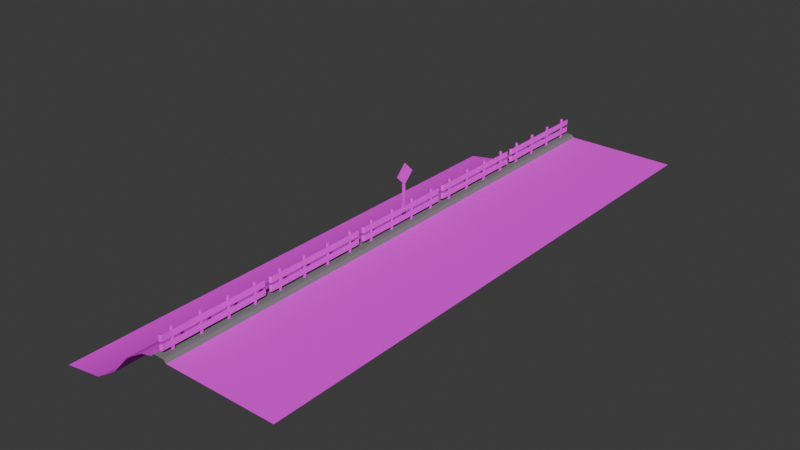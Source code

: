 # Source: beach.blend  (saved by Blender 4.5.91; exported with 4.5.12 LTS)
import bpy
from mathutils import Matrix  # noqa: F401  (used for matrix-valued properties, if any)

bpy.ops.wm.read_factory_settings(use_empty=True)
scene = bpy.context.scene
scene.name = 'Scene'

# ---- collections
col_collection = bpy.data.collections.new('Collection'); scene.collection.children.link(col_collection)

# ---- images (referenced by path relative to the original .blend; pixels are not part of the script)
import os
ASSET_DIR = os.environ.get("B2B_ASSET_DIR", "")  # directory of the original .blend (textures are referenced by path, not embedded)
HERE = os.path.dirname(os.path.abspath(__file__))  # packed textures are extracted next to this script under _unpacked/

def load_image(name, relpath, width, height, colorspace="sRGB"):
    """Load a texture the original file referenced (path relative to the .blend, or extracted next to this script)."""
    p = next((c for c in (os.path.join(HERE, relpath), os.path.join(ASSET_DIR, relpath)) if relpath and os.path.exists(c)), "")
    if p:
        img = bpy.data.images.load(p, check_existing=True)
        img.name = name
    else:  # same state as the original file: an image datablock whose file is absent (Cycles renders it pink)
        img = bpy.data.images.new(name, width, height)
        img.source = "FILE"
        img.filepath = "//" + (relpath or name)
    img.colorspace_settings.name = colorspace
    return img
img_road_png_001 = load_image('road.png.001', 'road.png', 1024, 1024, 'sRGB')
img_sand_png = load_image('sand.png', 'sand.png', 1024, 1024, 'sRGB')
img_road_props_png = load_image('road_props.png', 'road_props.png', 1024, 1024, 'sRGB')

# ---- materials (node trees are filled in below, after node groups)
mat_road = bpy.data.materials.new('Road')
mat_curb = bpy.data.materials.new('Curb')
mat_sand = bpy.data.materials.new('Sand')
mat_roadprops = bpy.data.materials.new('RoadProps')

# ---- material node trees
mat_road.use_nodes = True; mat_road.node_tree.nodes.clear()
_N = mat_road.node_tree.nodes; _L = mat_road.node_tree.links
n0 = _N.new('ShaderNodeBsdfPrincipled'); n0.name = 'Principled BSDF'; n0.location = (-200, 100)
n0.inputs[2].default_value = 1.0
n1 = _N.new('ShaderNodeOutputMaterial'); n1.name = 'Material Output'; n1.location = (200, 100)
n2 = _N.new('ShaderNodeTexImage'); n2.name = 'Image Texture'; n2.location = (-598, 72)
n2.image = img_road_png_001
_L.new(n0.outputs[0], n1.inputs[0])
_L.new(n2.outputs[0], n0.inputs[0])
n1.is_active_output = True
mat_curb.use_nodes = True; mat_curb.node_tree.nodes.clear()
_N = mat_curb.node_tree.nodes; _L = mat_curb.node_tree.links
n0 = _N.new('ShaderNodeBsdfPrincipled'); n0.name = 'Principled BSDF'; n0.location = (-200, 100)
n0.inputs[0].default_value = (0.2054, 0.2054, 0.2054, 1.0)
n0.inputs[2].default_value = 1.0
n1 = _N.new('ShaderNodeOutputMaterial'); n1.name = 'Material Output'; n1.location = (200, 100)
_L.new(n0.outputs[0], n1.inputs[0])
n1.is_active_output = True
mat_sand.use_nodes = True; mat_sand.node_tree.nodes.clear()
_N = mat_sand.node_tree.nodes; _L = mat_sand.node_tree.links
n0 = _N.new('ShaderNodeBsdfPrincipled'); n0.name = 'Principled BSDF'; n0.location = (-200, 100)
n0.inputs[2].default_value = 1.0
n1 = _N.new('ShaderNodeOutputMaterial'); n1.name = 'Material Output'; n1.location = (200, 100)
n2 = _N.new('ShaderNodeTexImage'); n2.name = 'Image Texture'; n2.location = (-578, 40)
n2.image = img_sand_png
n2.interpolation = 'Closest'
_L.new(n0.outputs[0], n1.inputs[0])
_L.new(n2.outputs[0], n0.inputs[0])
n1.is_active_output = True
mat_roadprops.use_nodes = True; mat_roadprops.node_tree.nodes.clear()
_N = mat_roadprops.node_tree.nodes; _L = mat_roadprops.node_tree.links
n0 = _N.new('ShaderNodeBsdfPrincipled'); n0.name = 'Principled BSDF'; n0.location = (-200, 100)
n0.inputs[2].default_value = 1.0
n1 = _N.new('ShaderNodeOutputMaterial'); n1.name = 'Material Output'; n1.location = (200, 100)
n2 = _N.new('ShaderNodeTexImage'); n2.name = 'Image Texture'; n2.location = (-552, 79)
n2.image = img_road_props_png
_L.new(n0.outputs[0], n1.inputs[0])
_L.new(n2.outputs[0], n0.inputs[0])
n1.is_active_output = True

# ---- world
world_world = bpy.data.worlds.new('World'); scene.world = world_world
world_world.use_nodes = True; world_world.node_tree.nodes.clear()
_N = world_world.node_tree.nodes; _L = world_world.node_tree.links
n0 = _N.new('ShaderNodeOutputWorld'); n0.name = 'World Output'; n0.location = (200, 100)
n1 = _N.new('ShaderNodeBackground'); n1.name = 'Background'; n1.location = (-200, 100)
n1.inputs[0].default_value = (0.05088, 0.05088, 0.05088, 1.0)
_L.new(n1.outputs[0], n0.inputs[0])
n0.is_active_output = True
world_world.color = (0.05088, 0.05088, 0.05088)
world_world.sun_shadow_jitter_overblur = 0.0

# ---- meshes
me_plane = bpy.data.meshes.new('Plane')
me_plane.from_pydata([(-1.0, -1.0, 0.0), (1.0, -1.0, 0.0), (-1.0, 1.0, 0.0), (1.0, 1.0, 0.0), (-1.05, -1.0, 0.05), (-1.05, 1.0, 0.05), (-1.25, -1.0, 0.05), (-1.25, 1.0, 0.05), (-1.3, -1.0, 0.0), (-1.3, 1.0, 0.0), (-1.518, -1.0, -0.0588), (-1.518, 1.0, -0.0588), (-1.865, -1.0, -0.2764), (-1.865, 1.0, -0.2764), (-2.217, -1.0, -0.6645), (-2.217, 1.0, -0.6645), (-2.641, -1.0, -0.9291), (-2.641, 1.0, -0.9291), (-3.37, -1.0, -1.047), (-3.37, 1.0, -1.047), (-1.125, -0.9339, 0.2211), (-1.125, -0.9339, 0.116), (-1.125, 0.9339, 0.2211), (-1.125, 0.9339, 0.116), (-1.154, -0.9636, 0.2211), (-1.154, -0.9636, 0.116), (-1.154, 0.9636, 0.2211), (-1.154, 0.9636, 0.116), (-1.15, -0.725, 0.01342), (-1.15, -0.725, 0.4134), (-1.128, -0.7375, 0.01342), (-1.128, -0.7375, 0.4134), (-1.128, -0.7625, 0.01342), (-1.128, -0.7625, 0.4134), (-1.15, -0.775, 0.01342), (-1.15, -0.775, 0.4134), (-1.172, -0.7625, 0.01342), (-1.172, -0.7625, 0.4134), (-1.172, -0.7375, 0.01342), (-1.172, -0.7375, 0.4134), (-1.15, -0.225, 0.01342), (-1.15, -0.225, 0.4134), (-1.128, -0.2375, 0.01342), (-1.128, -0.2375, 0.4134), (-1.128, -0.2625, 0.01342), (-1.128, -0.2625, 0.4134), (-1.15, -0.275, 0.01342), (-1.15, -0.275, 0.4134), (-1.172, -0.2625, 0.01342), (-1.172, -0.2625, 0.4134), (-1.172, -0.2375, 0.01342), (-1.172, -0.2375, 0.4134), (-1.15, 0.275, 0.01342), (-1.15, 0.275, 0.4134), (-1.128, 0.2625, 0.01342), (-1.128, 0.2625, 0.4134), (-1.128, 0.2375, 0.01342), (-1.128, 0.2375, 0.4134), (-1.15, 0.225, 0.01342), (-1.15, 0.225, 0.4134), (-1.172, 0.2375, 0.01342), (-1.172, 0.2375, 0.4134), (-1.172, 0.2625, 0.01342), (-1.172, 0.2625, 0.4134), (-1.15, 0.775, 0.01342), (-1.15, 0.775, 0.4134), (-1.128, 0.7625, 0.01342), (-1.128, 0.7625, 0.4134), (-1.128, 0.7375, 0.01342), (-1.128, 0.7375, 0.4134), (-1.15, 0.725, 0.01342), (-1.15, 0.725, 0.4134), (-1.172, 0.7375, 0.01342), (-1.172, 0.7375, 0.4134), (-1.172, 0.7625, 0.01342), (-1.172, 0.7625, 0.4134), (-1.125, -0.9339, 0.3652), (-1.125, -0.9339, 0.2601), (-1.125, 0.9339, 0.3652), (-1.125, 0.9339, 0.2601), (-1.154, -0.9636, 0.3652), (-1.154, -0.9636, 0.2601), (-1.154, 0.9636, 0.3652), (-1.154, 0.9636, 0.2601), (-1.125, 0.5051, 0.3652), (-1.125, 0.0, 0.3652), (-1.125, -0.5051, 0.3652), (-1.125, -0.5051, 0.2601), (-1.125, 0.0, 0.2601), (-1.125, 0.5051, 0.2601), (-1.125, 0.5051, 0.2211), (-1.125, 0.0, 0.2211), (-1.125, -0.5051, 0.2211), (-1.125, -0.5051, 0.116), (-1.125, 0.0, 0.116), (-1.125, 0.5051, 0.116)], [], [(0, 1, 3, 2), (0, 2, 5, 4), (4, 5, 7, 6), (6, 7, 9, 8), (8, 9, 11, 10), (10, 11, 13, 12), (12, 13, 15, 14), (14, 15, 17, 16), (16, 17, 19, 18), (90, 95, 23, 22), (22, 23, 27, 26), (21, 20, 24, 25), (28, 29, 31, 30), (30, 31, 33, 32), (32, 33, 35, 34), (34, 35, 37, 36), (31, 29, 39, 37, 35, 33), (36, 37, 39, 38), (38, 39, 29, 28), (28, 30, 32, 34, 36, 38), (40, 41, 43, 42), (42, 43, 45, 44), (44, 45, 47, 46), (46, 47, 49, 48), (43, 41, 51, 49, 47, 45), (48, 49, 51, 50), (50, 51, 41, 40), (40, 42, 44, 46, 48, 50), (52, 53, 55, 54), (54, 55, 57, 56), (56, 57, 59, 58), (58, 59, 61, 60), (55, 53, 63, 61, 59, 57), (60, 61, 63, 62), (62, 63, 53, 52), (52, 54, 56, 58, 60, 62), (64, 65, 67, 66), (66, 67, 69, 68), (68, 69, 71, 70), (70, 71, 73, 72), (67, 65, 75, 73, 71, 69), (72, 73, 75, 74), (74, 75, 65, 64), (64, 66, 68, 70, 72, 74), (84, 89, 79, 78), (78, 79, 83, 82), (77, 76, 80, 81), (76, 77, 87, 86), (86, 87, 88, 85), (85, 88, 89, 84), (20, 21, 93, 92), (92, 93, 94, 91), (91, 94, 95, 90)])
me_plane.polygons.foreach_set('use_smooth', [1, 1, 1, 1, 1, 1, 1, 1, 1, 0, 0, 0, 0, 0, 0, 0, 0, 0, 0, 0, 0, 0, 0, 0, 0, 0, 0, 0, 0, 0, 0, 0, 0, 0, 0, 0, 0, 0, 0, 0, 0, 0, 0, 0, 0, 0, 0, 0, 0, 0, 0, 0, 0])
me_plane.polygons.foreach_set('material_index', [0, 1, 1, 1, 2, 2, 2, 2, 2, 3, 3, 3, 3, 3, 3, 3, 3, 3, 3, 3, 3, 3, 3, 3, 3, 3, 3, 3, 3, 3, 3, 3, 3, 3, 3, 3, 3, 3, 3, 3, 3, 3, 3, 3, 3, 3, 3, 3, 3, 3, 3, 3, 3])
_k = set([(0, 2), (4, 5), (6, 7), (8, 9)])
me_plane.attributes.new('sharp_edge', 'BOOLEAN', 'EDGE').data.foreach_set('value', [ (min(e.vertices), max(e.vertices)) in _k for e in me_plane.edges])
_uv = me_plane.uv_layers.new(name='UVMap')
_uv.uv.foreach_set('vector', [0.0, 0.0, 1.0, 0.0, 1.0, 1.0, 0.0, 1.0, 0.0, 0.0, 0.0, 1.0, 0.0, 1.0, 0.0, 0.0, 0.0, 0.0, 0.0, 1.0, 0.0, 1.0, 0.0, 0.0, 0.0, 0.0, 0.0, 1.0, 0.0, 1.0, 0.0, 0.0, 0.8342, 0.9999, 9.137e-05, 0.9999, 9.137e-05, 0.9059, 0.8342, 0.9059, 0.8342, 0.9059, 9.137e-05, 0.9059, 9.132e-05, 0.7351, 0.8342, 0.7351, 0.8342, 0.7351, 9.132e-05, 0.7351, 9.133e-05, 0.5164, 0.8342, 0.5164, 0.8342, 0.5164, 9.133e-05, 0.5164, 9.134e-05, 0.3081, 0.8342, 0.3081, 0.8342, 0.3081, 9.134e-05, 0.3081, 9.13e-05, 9.125e-05, 0.8342, 9.129e-05, 0.4125, 0.8207, 0.4125, 0.7479, 0.7093, 0.7479, 0.7093, 0.8207, 0.366, 0.8206, 0.366, 0.7498, 0.386, 0.7498, 0.386, 0.8206, 0.386, 0.7498, 0.386, 0.8206, 0.3659, 0.8206, 0.3659, 0.7498, 0.8119, 0.5411, 0.8119, 0.5758, 0.8003, 0.5758, 0.8003, 0.5411, 0.8003, 0.5411, 0.8003, 0.5758, 0.7888, 0.5758, 0.7888, 0.5411, 0.7888, 0.5411, 0.7888, 0.5758, 0.7772, 0.5758, 0.7772, 0.5411, 0.7772, 0.5411, 0.7772, 0.5758, 0.7657, 0.5758, 0.7657, 0.5411, 0.7743, 0.5321, 0.7599, 0.5404, 0.7455, 0.5321, 0.7455, 0.5154, 0.7599, 0.5071, 0.7743, 0.5154, 0.7657, 0.5411, 0.7657, 0.5758, 0.7541, 0.5758, 0.7541, 0.5411, 0.7541, 0.5411, 0.7541, 0.5758, 0.7426, 0.5758, 0.7426, 0.5411, 0.7946, 0.5404, 0.809, 0.5321, 0.809, 0.5154, 0.7946, 0.5071, 0.7801, 0.5154, 0.7801, 0.5321, 0.8119, 0.5411, 0.8119, 0.5758, 0.8003, 0.5758, 0.8003, 0.5411, 0.8003, 0.5411, 0.8003, 0.5758, 0.7888, 0.5758, 0.7888, 0.5411, 0.7888, 0.5411, 0.7888, 0.5758, 0.7772, 0.5758, 0.7772, 0.5411, 0.7772, 0.5411, 0.7772, 0.5758, 0.7657, 0.5758, 0.7657, 0.5411, 0.7743, 0.5321, 0.7599, 0.5404, 0.7455, 0.5321, 0.7455, 0.5154, 0.7599, 0.5071, 0.7743, 0.5154, 0.7657, 0.5411, 0.7657, 0.5758, 0.7541, 0.5758, 0.7541, 0.5411, 0.7541, 0.5411, 0.7541, 0.5758, 0.7426, 0.5758, 0.7426, 0.5411, 0.7946, 0.5404, 0.809, 0.5321, 0.809, 0.5154, 0.7946, 0.5071, 0.7801, 0.5154, 0.7801, 0.5321, 0.8119, 0.5411, 0.8119, 0.5758, 0.8003, 0.5758, 0.8003, 0.5411, 0.8003, 0.5411, 0.8003, 0.5758, 0.7888, 0.5758, 0.7888, 0.5411, 0.7888, 0.5411, 0.7888, 0.5758, 0.7772, 0.5758, 0.7772, 0.5411, 0.7772, 0.5411, 0.7772, 0.5758, 0.7657, 0.5758, 0.7657, 0.5411, 0.7743, 0.5321, 0.7599, 0.5404, 0.7455, 0.5321, 0.7455, 0.5154, 0.7599, 0.5071, 0.7743, 0.5154, 0.7657, 0.5411, 0.7657, 0.5758, 0.7541, 0.5758, 0.7541, 0.5411, 0.7541, 0.5411, 0.7541, 0.5758, 0.7426, 0.5758, 0.7426, 0.5411, 0.7946, 0.5404, 0.809, 0.5321, 0.809, 0.5154, 0.7946, 0.5071, 0.7801, 0.5154, 0.7801, 0.5321, 0.8119, 0.5411, 0.8119, 0.5758, 0.8003, 0.5758, 0.8003, 0.5411, 0.8003, 0.5411, 0.8003, 0.5758, 0.7888, 0.5758, 0.7888, 0.5411, 0.7888, 0.5411, 0.7888, 0.5758, 0.7772, 0.5758, 0.7772, 0.5411, 0.7772, 0.5411, 0.7772, 0.5758, 0.7657, 0.5758, 0.7657, 0.5411, 0.7743, 0.5321, 0.7599, 0.5404, 0.7455, 0.5321, 0.7455, 0.5154, 0.7599, 0.5071, 0.7743, 0.5154, 0.7657, 0.5411, 0.7657, 0.5758, 0.7541, 0.5758, 0.7541, 0.5411, 0.7541, 0.5411, 0.7541, 0.5758, 0.7426, 0.5758, 0.7426, 0.5411, 0.7946, 0.5404, 0.809, 0.5321, 0.809, 0.5154, 0.7946, 0.5071, 0.7801, 0.5154, 0.7801, 0.5321, 0.4119, 0.8213, 0.4119, 0.7482, 0.7099, 0.7482, 0.7099, 0.8213, 0.366, 0.8206, 0.366, 0.7498, 0.386, 0.7498, 0.386, 0.8206, 0.386, 0.7498, 0.386, 0.8206, 0.3659, 0.8206, 0.3659, 0.7498, 0.456, 0.8201, 0.456, 0.7481, 0.7499, 0.7481, 0.7499, 0.8201, 0.4049, 0.821, 0.4049, 0.7472, 0.7593, 0.7472, 0.7593, 0.821, 0.4053, 0.8209, 0.4053, 0.7472, 0.7593, 0.7472, 0.7593, 0.8209, 0.4556, 0.8191, 0.4556, 0.7469, 0.7503, 0.7469, 0.7503, 0.8191, 0.4043, 0.8213, 0.4043, 0.7472, 0.7599, 0.7472, 0.7599, 0.8213, 0.4051, 0.8199, 0.4051, 0.7462, 0.7595, 0.7462, 0.7595, 0.8199])
me_plane.materials.append(mat_road)
me_plane.materials.append(mat_curb)
me_plane.materials.append(mat_sand)
me_plane.materials.append(mat_roadprops)
me_plane.update()
me_plane_001 = bpy.data.meshes.new('Plane.001')
me_plane_001.from_pydata([(3.764e-08, -0.3877, 1.49e-08), (2.07e-08, 1.49e-08, -0.3877), (-2.07e-08, -1.49e-08, 0.3877), (-3.764e-08, 0.3877, -1.49e-08)], [], [(0, 1, 3, 2)])
_uv = me_plane_001.uv_layers.new(name='UVMap')
_uv.uv.foreach_set('vector', [0.1043, 0.5171, 0.3051, 0.5171, 0.3051, 0.718, 0.1043, 0.718])
me_plane_001.materials.append(mat_roadprops)
me_plane_001.update()
me_cube = bpy.data.meshes.new('Cube')
me_cube.from_pydata([(-1.0, -1.0, -1.0), (-1.0, -1.0, 1.0), (-1.0, 1.0, -1.0), (-1.0, 1.0, 1.0), (1.0, -1.0, -1.0), (1.0, -1.0, 1.0), (1.0, 1.0, -1.0), (1.0, 1.0, 1.0)], [], [(0, 1, 3, 2), (2, 3, 7, 6), (6, 7, 5, 4), (4, 5, 1, 0), (2, 6, 4, 0), (7, 3, 1, 5)])
_uv = me_cube.uv_layers.new(name='UVMap')
_uv.uv.foreach_set('vector', [0.7743, 0.5134, 0.7942, 0.5134, 0.7942, 0.5333, 0.7743, 0.5333, 0.7743, 0.5333, 0.7942, 0.5333, 0.7942, 0.5532, 0.7743, 0.5532, 0.7743, 0.5532, 0.7942, 0.5532, 0.7942, 0.5731, 0.7743, 0.5731, 0.7743, 0.5731, 0.7942, 0.5731, 0.7942, 0.593, 0.7743, 0.593, 0.7544, 0.5532, 0.7743, 0.5532, 0.7743, 0.5731, 0.7544, 0.5731, 0.7942, 0.5532, 0.8141, 0.5532, 0.8141, 0.5731, 0.7942, 0.5731])
me_cube.materials.append(mat_roadprops)
me_cube.update()

# ---- objects
ob_beach = bpy.data.objects.new('Beach', me_plane)
ob_plane = bpy.data.objects.new('Plane', me_plane_001)
ob_cube = bpy.data.objects.new('Cube', me_cube)

# ---- transforms, parenting, visibility, modifiers, constraints
ob_beach.location = (0.0, -8.0, 0.0)
ob_beach.scale = (2.0, 2.0, 2.0)
_m = ob_beach.modifiers.new('Array', 'ARRAY')
_m.count = 5
_m.relative_offset_displace = (0.0, 1.0, 0.0)
ob_plane.location = (-2.379, 0.2457, 1.772)
ob_cube.location = (-2.417, 0.2457, 0.98)
ob_cube.scale = (0.025, 0.05, 1.0)

# ---- collection membership
col_collection.objects.link(ob_beach)
col_collection.objects.link(ob_plane)
col_collection.objects.link(ob_cube)

# ---- scene / render settings (as saved in the file)
scene.frame_start = 1; scene.frame_end = 250; scene.frame_set(1)
scene.render.engine = 'BLENDER_EEVEE_NEXT'
bpy.context.view_layer.update()

# ---- added for rendering (the .blend has no active camera and no usable light): camera, sun
cam_auto = bpy.data.cameras.new('AutoCamera')
cam_auto.lens = 50.0
cam_auto.sensor_width = 36.0
cam_auto.clip_end = 1000.0
ob_auto_camera = bpy.data.objects.new('AutoCamera', cam_auto)
scene.collection.objects.link(ob_auto_camera)
ob_auto_camera.location = (18.2041, -24.6888, 16.4925)
ob_auto_camera.rotation_euler = (1.09748, -7.21219e-08, 0.694738)
scene.camera = ob_auto_camera
light_auto_sun = bpy.data.lights.new('AutoSun', 'SUN')
light_auto_sun.energy = 3.0
light_auto_sun.angle = 0.0523599
ob_auto_sun = bpy.data.objects.new('AutoSun', light_auto_sun)
scene.collection.objects.link(ob_auto_sun)
ob_auto_sun.rotation_euler = (0.872665, 0.174533, 0.523599)
bpy.context.view_layer.update()

